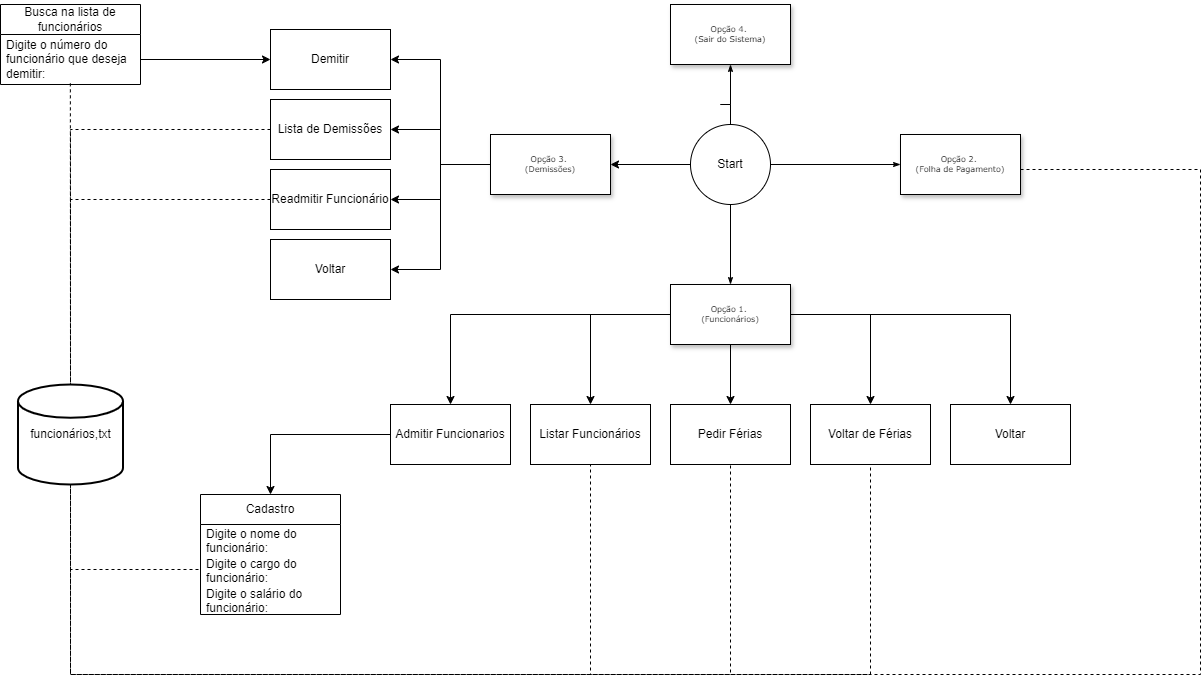

The diagram above was exported from draw.io. Its source (the exported page's mxGraphModel, read from the mxfile embedded in the PNG):
<mxGraphModel dx="2534" dy="1588" grid="1" gridSize="10" guides="1" tooltips="1" connect="1" arrows="1" fold="1" page="1" pageScale="1" pageWidth="1100" pageHeight="850" background="none" math="0" shadow="0">
  <root>
    <mxCell id="0" />
    <mxCell id="1" parent="0" />
    <mxCell id="48JIPnJUMSRkii8624Ud-6" style="edgeStyle=orthogonalEdgeStyle;rounded=0;orthogonalLoop=1;jettySize=auto;html=1;entryX=0.5;entryY=0;entryDx=0;entryDy=0;" parent="1" source="60e70716793133e9-4" target="48JIPnJUMSRkii8624Ud-1" edge="1">
      <mxGeometry relative="1" as="geometry">
        <Array as="points">
          <mxPoint x="80" y="-50" />
        </Array>
      </mxGeometry>
    </mxCell>
    <mxCell id="48JIPnJUMSRkii8624Ud-7" style="edgeStyle=orthogonalEdgeStyle;rounded=0;orthogonalLoop=1;jettySize=auto;html=1;entryX=0.5;entryY=0;entryDx=0;entryDy=0;" parent="1" source="60e70716793133e9-4" target="48JIPnJUMSRkii8624Ud-5" edge="1">
      <mxGeometry relative="1" as="geometry" />
    </mxCell>
    <mxCell id="48JIPnJUMSRkii8624Ud-9" style="edgeStyle=orthogonalEdgeStyle;rounded=0;orthogonalLoop=1;jettySize=auto;html=1;entryX=0.5;entryY=0;entryDx=0;entryDy=0;" parent="1" source="60e70716793133e9-4" target="48JIPnJUMSRkii8624Ud-2" edge="1">
      <mxGeometry relative="1" as="geometry" />
    </mxCell>
    <mxCell id="48JIPnJUMSRkii8624Ud-10" style="edgeStyle=orthogonalEdgeStyle;rounded=0;orthogonalLoop=1;jettySize=auto;html=1;" parent="1" source="60e70716793133e9-4" target="48JIPnJUMSRkii8624Ud-4" edge="1">
      <mxGeometry relative="1" as="geometry" />
    </mxCell>
    <mxCell id="48JIPnJUMSRkii8624Ud-11" style="edgeStyle=orthogonalEdgeStyle;rounded=0;orthogonalLoop=1;jettySize=auto;html=1;entryX=0.5;entryY=0;entryDx=0;entryDy=0;" parent="1" source="60e70716793133e9-4" target="48JIPnJUMSRkii8624Ud-3" edge="1">
      <mxGeometry relative="1" as="geometry" />
    </mxCell>
    <mxCell id="60e70716793133e9-4" value="&lt;div&gt;Opção 1.&amp;nbsp;&lt;/div&gt;&lt;div&gt;(Funcionários)&lt;/div&gt;" style="rounded=0;whiteSpace=wrap;html=1;shadow=1;labelBackgroundColor=none;strokeWidth=1;fontFamily=Verdana;fontSize=8;align=center;" parent="1" vertex="1">
      <mxGeometry x="300" y="-80" width="120" height="60" as="geometry" />
    </mxCell>
    <mxCell id="6uTWD1tbNodaekTUm9gV-26" value="&lt;div&gt;Opção 4&lt;span style=&quot;background-color: initial;&quot;&gt;.&amp;nbsp;&lt;/span&gt;&lt;/div&gt;&lt;div&gt;(Sair do Sistema)&lt;/div&gt;" style="rounded=0;whiteSpace=wrap;html=1;shadow=1;labelBackgroundColor=none;strokeWidth=1;fontFamily=Verdana;fontSize=8;align=center;" parent="1" vertex="1">
      <mxGeometry x="300" y="-360" width="120" height="60" as="geometry" />
    </mxCell>
    <mxCell id="6uTWD1tbNodaekTUm9gV-27" style="edgeStyle=orthogonalEdgeStyle;rounded=0;html=1;labelBackgroundColor=none;startSize=5;endArrow=classicThin;endFill=1;endSize=5;jettySize=auto;orthogonalLoop=1;strokeWidth=1;fontFamily=Verdana;fontSize=8;entryX=0.5;entryY=1;entryDx=0;entryDy=0;exitX=0.5;exitY=0;exitDx=0;exitDy=0;" parent="1" source="6uTWD1tbNodaekTUm9gV-67" target="6uTWD1tbNodaekTUm9gV-26" edge="1">
      <mxGeometry relative="1" as="geometry">
        <mxPoint x="350" y="-160" as="sourcePoint" />
        <mxPoint x="360" y="-130" as="targetPoint" />
        <Array as="points">
          <mxPoint x="350" y="-260" />
          <mxPoint x="350" y="-260" />
        </Array>
      </mxGeometry>
    </mxCell>
    <mxCell id="6uTWD1tbNodaekTUm9gV-31" style="edgeStyle=orthogonalEdgeStyle;rounded=0;html=1;labelBackgroundColor=none;startSize=5;endArrow=classicThin;endFill=1;endSize=5;jettySize=auto;orthogonalLoop=1;strokeWidth=1;fontFamily=Verdana;fontSize=8;exitX=0.5;exitY=1;exitDx=0;exitDy=0;entryX=0.5;entryY=0;entryDx=0;entryDy=0;" parent="1" source="6uTWD1tbNodaekTUm9gV-67" target="60e70716793133e9-4" edge="1">
      <mxGeometry relative="1" as="geometry">
        <mxPoint x="350" y="-160" as="sourcePoint" />
        <mxPoint x="240" y="50" as="targetPoint" />
      </mxGeometry>
    </mxCell>
    <mxCell id="6uTWD1tbNodaekTUm9gV-32" value="&lt;div&gt;Opção 2.&amp;nbsp;&lt;/div&gt;&lt;div&gt;(Folha de Pagamento&lt;span style=&quot;background-color: initial;&quot;&gt;)&lt;/span&gt;&lt;/div&gt;" style="rounded=0;whiteSpace=wrap;html=1;shadow=1;labelBackgroundColor=none;strokeWidth=1;fontFamily=Verdana;fontSize=8;align=center;" parent="1" vertex="1">
      <mxGeometry x="530" y="-230" width="120" height="60" as="geometry" />
    </mxCell>
    <mxCell id="6uTWD1tbNodaekTUm9gV-33" style="edgeStyle=orthogonalEdgeStyle;rounded=0;html=1;labelBackgroundColor=none;startSize=5;endArrow=classicThin;endFill=1;endSize=5;jettySize=auto;orthogonalLoop=1;strokeWidth=1;fontFamily=Verdana;fontSize=8;entryX=0;entryY=0.5;entryDx=0;entryDy=0;exitX=1;exitY=0.5;exitDx=0;exitDy=0;" parent="1" source="6uTWD1tbNodaekTUm9gV-67" target="6uTWD1tbNodaekTUm9gV-32" edge="1">
      <mxGeometry relative="1" as="geometry">
        <mxPoint x="350" y="-160" as="sourcePoint" />
        <mxPoint x="360" y="-70" as="targetPoint" />
      </mxGeometry>
    </mxCell>
    <mxCell id="6uTWD1tbNodaekTUm9gV-70" style="edgeStyle=orthogonalEdgeStyle;rounded=0;orthogonalLoop=1;jettySize=auto;html=1;entryX=1;entryY=0.5;entryDx=0;entryDy=0;" parent="1" source="6uTWD1tbNodaekTUm9gV-67" target="6uTWD1tbNodaekTUm9gV-69" edge="1">
      <mxGeometry relative="1" as="geometry" />
    </mxCell>
    <mxCell id="6uTWD1tbNodaekTUm9gV-67" value="Start" style="ellipse;whiteSpace=wrap;html=1;aspect=fixed;" parent="1" vertex="1">
      <mxGeometry x="320" y="-240" width="80" height="80" as="geometry" />
    </mxCell>
    <mxCell id="48JIPnJUMSRkii8624Ud-30" style="edgeStyle=orthogonalEdgeStyle;rounded=0;orthogonalLoop=1;jettySize=auto;html=1;entryX=1;entryY=0.5;entryDx=0;entryDy=0;" parent="1" source="6uTWD1tbNodaekTUm9gV-69" target="48JIPnJUMSRkii8624Ud-19" edge="1">
      <mxGeometry relative="1" as="geometry" />
    </mxCell>
    <mxCell id="48JIPnJUMSRkii8624Ud-31" style="edgeStyle=orthogonalEdgeStyle;rounded=0;orthogonalLoop=1;jettySize=auto;html=1;entryX=1;entryY=0.5;entryDx=0;entryDy=0;" parent="1" source="6uTWD1tbNodaekTUm9gV-69" target="48JIPnJUMSRkii8624Ud-18" edge="1">
      <mxGeometry relative="1" as="geometry" />
    </mxCell>
    <mxCell id="48JIPnJUMSRkii8624Ud-32" style="edgeStyle=orthogonalEdgeStyle;rounded=0;orthogonalLoop=1;jettySize=auto;html=1;entryX=1;entryY=0.5;entryDx=0;entryDy=0;" parent="1" source="6uTWD1tbNodaekTUm9gV-69" target="48JIPnJUMSRkii8624Ud-22" edge="1">
      <mxGeometry relative="1" as="geometry" />
    </mxCell>
    <mxCell id="48JIPnJUMSRkii8624Ud-33" style="edgeStyle=orthogonalEdgeStyle;rounded=0;orthogonalLoop=1;jettySize=auto;html=1;entryX=1;entryY=0.5;entryDx=0;entryDy=0;" parent="1" source="6uTWD1tbNodaekTUm9gV-69" target="48JIPnJUMSRkii8624Ud-20" edge="1">
      <mxGeometry relative="1" as="geometry" />
    </mxCell>
    <mxCell id="6uTWD1tbNodaekTUm9gV-69" value="&lt;div&gt;Opção 3&lt;span style=&quot;background-color: initial;&quot;&gt;.&amp;nbsp;&lt;/span&gt;&lt;/div&gt;&lt;div&gt;(Demissões)&lt;/div&gt;" style="rounded=0;whiteSpace=wrap;html=1;shadow=1;labelBackgroundColor=none;strokeWidth=1;fontFamily=Verdana;fontSize=8;align=center;" parent="1" vertex="1">
      <mxGeometry x="120" y="-230" width="120" height="60" as="geometry" />
    </mxCell>
    <mxCell id="48JIPnJUMSRkii8624Ud-16" style="edgeStyle=orthogonalEdgeStyle;rounded=0;orthogonalLoop=1;jettySize=auto;html=1;" parent="1" source="48JIPnJUMSRkii8624Ud-1" target="48JIPnJUMSRkii8624Ud-12" edge="1">
      <mxGeometry relative="1" as="geometry" />
    </mxCell>
    <mxCell id="48JIPnJUMSRkii8624Ud-1" value="Admitir Funcionarios" style="rounded=0;whiteSpace=wrap;html=1;" parent="1" vertex="1">
      <mxGeometry x="20" y="40" width="120" height="60" as="geometry" />
    </mxCell>
    <mxCell id="48JIPnJUMSRkii8624Ud-2" value="Listar Funcionários" style="rounded=0;whiteSpace=wrap;html=1;" parent="1" vertex="1">
      <mxGeometry x="160" y="40" width="120" height="60" as="geometry" />
    </mxCell>
    <mxCell id="48JIPnJUMSRkii8624Ud-3" value="Pedir Férias" style="rounded=0;whiteSpace=wrap;html=1;" parent="1" vertex="1">
      <mxGeometry x="300" y="40" width="120" height="60" as="geometry" />
    </mxCell>
    <mxCell id="48JIPnJUMSRkii8624Ud-4" value="Voltar de Férias" style="rounded=0;whiteSpace=wrap;html=1;" parent="1" vertex="1">
      <mxGeometry x="440" y="40" width="120" height="60" as="geometry" />
    </mxCell>
    <mxCell id="48JIPnJUMSRkii8624Ud-5" value="Voltar" style="rounded=0;whiteSpace=wrap;html=1;" parent="1" vertex="1">
      <mxGeometry x="580" y="40" width="120" height="60" as="geometry" />
    </mxCell>
    <mxCell id="48JIPnJUMSRkii8624Ud-12" value="Cadastro" style="swimlane;fontStyle=0;childLayout=stackLayout;horizontal=1;startSize=30;horizontalStack=0;resizeParent=1;resizeParentMax=0;resizeLast=0;collapsible=1;marginBottom=0;whiteSpace=wrap;html=1;" parent="1" vertex="1">
      <mxGeometry x="-170" y="130" width="140" height="120" as="geometry" />
    </mxCell>
    <mxCell id="48JIPnJUMSRkii8624Ud-13" value="Digite o nome do funcionário:" style="text;strokeColor=none;fillColor=none;align=left;verticalAlign=middle;spacingLeft=4;spacingRight=4;overflow=hidden;points=[[0,0.5],[1,0.5]];portConstraint=eastwest;rotatable=0;whiteSpace=wrap;html=1;" parent="48JIPnJUMSRkii8624Ud-12" vertex="1">
      <mxGeometry y="30" width="140" height="30" as="geometry" />
    </mxCell>
    <mxCell id="48JIPnJUMSRkii8624Ud-14" value="Digite o cargo do funcionário:" style="text;strokeColor=none;fillColor=none;align=left;verticalAlign=middle;spacingLeft=4;spacingRight=4;overflow=hidden;points=[[0,0.5],[1,0.5]];portConstraint=eastwest;rotatable=0;whiteSpace=wrap;html=1;" parent="48JIPnJUMSRkii8624Ud-12" vertex="1">
      <mxGeometry y="60" width="140" height="30" as="geometry" />
    </mxCell>
    <mxCell id="48JIPnJUMSRkii8624Ud-15" value="Digite o salário do funcionário:" style="text;strokeColor=none;fillColor=none;align=left;verticalAlign=middle;spacingLeft=4;spacingRight=4;overflow=hidden;points=[[0,0.5],[1,0.5]];portConstraint=eastwest;rotatable=0;whiteSpace=wrap;html=1;" parent="48JIPnJUMSRkii8624Ud-12" vertex="1">
      <mxGeometry y="90" width="140" height="30" as="geometry" />
    </mxCell>
    <mxCell id="48JIPnJUMSRkii8624Ud-18" value="Demitir" style="rounded=0;whiteSpace=wrap;html=1;" parent="1" vertex="1">
      <mxGeometry x="-100" y="-335" width="120" height="60" as="geometry" />
    </mxCell>
    <mxCell id="48JIPnJUMSRkii8624Ud-19" value="Lista de Demissões" style="rounded=0;whiteSpace=wrap;html=1;" parent="1" vertex="1">
      <mxGeometry x="-100" y="-265" width="120" height="60" as="geometry" />
    </mxCell>
    <mxCell id="48JIPnJUMSRkii8624Ud-20" value="Readmitir Funcionário" style="rounded=0;whiteSpace=wrap;html=1;" parent="1" vertex="1">
      <mxGeometry x="-100" y="-195" width="120" height="60" as="geometry" />
    </mxCell>
    <mxCell id="48JIPnJUMSRkii8624Ud-22" value="Voltar" style="rounded=0;whiteSpace=wrap;html=1;" parent="1" vertex="1">
      <mxGeometry x="-100" y="-125" width="120" height="60" as="geometry" />
    </mxCell>
    <mxCell id="48JIPnJUMSRkii8624Ud-38" value="Busca na lista de funcionários" style="swimlane;fontStyle=0;childLayout=stackLayout;horizontal=1;startSize=30;horizontalStack=0;resizeParent=1;resizeParentMax=0;resizeLast=0;collapsible=1;marginBottom=0;whiteSpace=wrap;html=1;" parent="1" vertex="1">
      <mxGeometry x="-370" y="-360" width="140" height="80" as="geometry" />
    </mxCell>
    <mxCell id="48JIPnJUMSRkii8624Ud-39" value="Digite o número do funcionário que deseja demitir:" style="text;strokeColor=none;fillColor=none;align=left;verticalAlign=middle;spacingLeft=4;spacingRight=4;overflow=hidden;points=[[0,0.5],[1,0.5]];portConstraint=eastwest;rotatable=0;whiteSpace=wrap;html=1;" parent="48JIPnJUMSRkii8624Ud-38" vertex="1">
      <mxGeometry y="30" width="140" height="50" as="geometry" />
    </mxCell>
    <mxCell id="48JIPnJUMSRkii8624Ud-44" value="" style="endArrow=none;dashed=1;html=1;rounded=0;entryX=0.5;entryY=0;entryDx=0;entryDy=0;entryPerimeter=0;exitX=0.499;exitY=0.977;exitDx=0;exitDy=0;exitPerimeter=0;" parent="1" source="48JIPnJUMSRkii8624Ud-39" target="48JIPnJUMSRkii8624Ud-59" edge="1">
      <mxGeometry width="50" height="50" relative="1" as="geometry">
        <mxPoint x="-250" y="-290" as="sourcePoint" />
        <mxPoint x="-250" y="-220" as="targetPoint" />
      </mxGeometry>
    </mxCell>
    <mxCell id="48JIPnJUMSRkii8624Ud-53" value="" style="endArrow=none;dashed=1;html=1;rounded=0;entryX=0.5;entryY=1;entryDx=0;entryDy=0;exitX=0.5;exitY=1;exitDx=0;exitDy=0;exitPerimeter=0;" parent="1" source="48JIPnJUMSRkii8624Ud-59" target="48JIPnJUMSRkii8624Ud-2" edge="1">
      <mxGeometry width="50" height="50" relative="1" as="geometry">
        <mxPoint x="220" y="310" as="sourcePoint" />
        <mxPoint x="210" y="140" as="targetPoint" />
        <Array as="points">
          <mxPoint x="-300" y="310" />
          <mxPoint x="220" y="310" />
        </Array>
      </mxGeometry>
    </mxCell>
    <mxCell id="48JIPnJUMSRkii8624Ud-54" value="" style="endArrow=none;dashed=1;html=1;rounded=0;entryX=0.5;entryY=1;entryDx=0;entryDy=0;exitX=0.5;exitY=1;exitDx=0;exitDy=0;exitPerimeter=0;" parent="1" source="48JIPnJUMSRkii8624Ud-59" target="48JIPnJUMSRkii8624Ud-3" edge="1">
      <mxGeometry width="50" height="50" relative="1" as="geometry">
        <mxPoint x="-240" y="130" as="sourcePoint" />
        <mxPoint x="250" y="90" as="targetPoint" />
        <Array as="points">
          <mxPoint x="-300" y="310" />
          <mxPoint x="360" y="310" />
        </Array>
      </mxGeometry>
    </mxCell>
    <mxCell id="48JIPnJUMSRkii8624Ud-55" value="" style="endArrow=none;dashed=1;html=1;rounded=0;entryX=0.5;entryY=1;entryDx=0;entryDy=0;exitX=0.5;exitY=1;exitDx=0;exitDy=0;exitPerimeter=0;" parent="1" source="48JIPnJUMSRkii8624Ud-59" target="48JIPnJUMSRkii8624Ud-4" edge="1">
      <mxGeometry width="50" height="50" relative="1" as="geometry">
        <mxPoint x="160" y="230" as="sourcePoint" />
        <mxPoint x="370" y="110" as="targetPoint" />
        <Array as="points">
          <mxPoint x="-300" y="310" />
          <mxPoint x="500" y="310" />
        </Array>
      </mxGeometry>
    </mxCell>
    <mxCell id="48JIPnJUMSRkii8624Ud-56" value="" style="endArrow=none;dashed=1;html=1;rounded=0;entryX=0.5;entryY=0;entryDx=0;entryDy=0;entryPerimeter=0;exitX=0;exitY=0.5;exitDx=0;exitDy=0;" parent="1" source="48JIPnJUMSRkii8624Ud-19" target="48JIPnJUMSRkii8624Ud-59" edge="1">
      <mxGeometry width="50" height="50" relative="1" as="geometry">
        <mxPoint x="-240" y="-291" as="sourcePoint" />
        <mxPoint x="-220" y="-190" as="targetPoint" />
        <Array as="points">
          <mxPoint x="-300" y="-235" />
        </Array>
      </mxGeometry>
    </mxCell>
    <mxCell id="48JIPnJUMSRkii8624Ud-57" value="" style="endArrow=none;dashed=1;html=1;rounded=0;entryX=0.5;entryY=0;entryDx=0;entryDy=0;entryPerimeter=0;exitX=0;exitY=0.5;exitDx=0;exitDy=0;" parent="1" source="48JIPnJUMSRkii8624Ud-20" target="48JIPnJUMSRkii8624Ud-59" edge="1">
      <mxGeometry width="50" height="50" relative="1" as="geometry">
        <mxPoint x="-90" y="-225" as="sourcePoint" />
        <mxPoint x="-220" y="-190" as="targetPoint" />
        <Array as="points">
          <mxPoint x="-300" y="-165" />
        </Array>
      </mxGeometry>
    </mxCell>
    <mxCell id="48JIPnJUMSRkii8624Ud-58" value="" style="endArrow=none;dashed=1;html=1;rounded=0;exitX=0.5;exitY=1;exitDx=0;exitDy=0;entryX=0;entryY=0.5;entryDx=0;entryDy=0;exitPerimeter=0;" parent="1" source="48JIPnJUMSRkii8624Ud-59" target="48JIPnJUMSRkii8624Ud-14" edge="1">
      <mxGeometry width="50" height="50" relative="1" as="geometry">
        <mxPoint x="330" y="205" as="sourcePoint" />
        <mxPoint x="230" y="110" as="targetPoint" />
        <Array as="points">
          <mxPoint x="-300" y="205" />
        </Array>
      </mxGeometry>
    </mxCell>
    <mxCell id="48JIPnJUMSRkii8624Ud-59" value="funcionários,t&lt;span style=&quot;background-color: initial;&quot;&gt;xt&lt;/span&gt;" style="strokeWidth=2;html=1;shape=mxgraph.flowchart.database;whiteSpace=wrap;" parent="1" vertex="1">
      <mxGeometry x="-352.5" y="20" width="105" height="100" as="geometry" />
    </mxCell>
    <mxCell id="48JIPnJUMSRkii8624Ud-60" value="" style="endArrow=none;dashed=1;html=1;rounded=0;exitX=1;exitY=0.5;exitDx=0;exitDy=0;entryX=0.5;entryY=1;entryDx=0;entryDy=0;entryPerimeter=0;" parent="1" target="48JIPnJUMSRkii8624Ud-59" edge="1">
      <mxGeometry width="50" height="50" relative="1" as="geometry">
        <mxPoint x="650" y="-195" as="sourcePoint" />
        <mxPoint x="-300" y="105" as="targetPoint" />
        <Array as="points">
          <mxPoint x="830" y="-195" />
          <mxPoint x="830" y="310" />
          <mxPoint x="-300" y="310" />
        </Array>
      </mxGeometry>
    </mxCell>
    <mxCell id="5CEqCBqbVmumC38-Gy4Q-1" style="edgeStyle=orthogonalEdgeStyle;rounded=0;orthogonalLoop=1;jettySize=auto;html=1;entryX=0;entryY=0.5;entryDx=0;entryDy=0;" edge="1" parent="1" source="48JIPnJUMSRkii8624Ud-39" target="48JIPnJUMSRkii8624Ud-18">
      <mxGeometry relative="1" as="geometry" />
    </mxCell>
  </root>
</mxGraphModel>